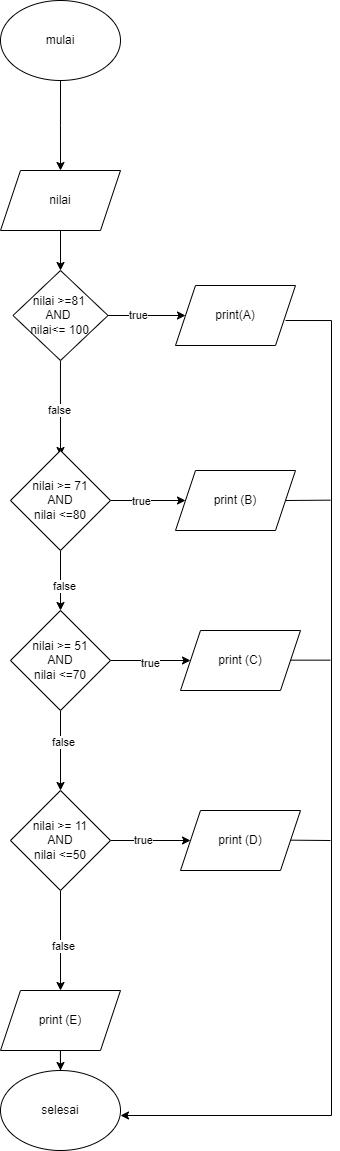

The diagram above was exported from draw.io. Its source (the exported page's mxGraphModel, read from the mxfile embedded in the PNG):
<mxGraphModel dx="607" dy="323" grid="1" gridSize="10" guides="1" tooltips="1" connect="1" arrows="1" fold="1" page="1" pageScale="1" pageWidth="827" pageHeight="1169" background="#ffffff" math="0" shadow="0">
  <root>
    <mxCell id="WIyWlLk6GJQsqaUBKTNV-0" />
    <mxCell id="WIyWlLk6GJQsqaUBKTNV-1" parent="WIyWlLk6GJQsqaUBKTNV-0" />
    <mxCell id="LjrSEnz_mgQbzs7x1CFj-3" value="" style="edgeStyle=orthogonalEdgeStyle;rounded=0;orthogonalLoop=1;jettySize=auto;html=1;" edge="1" parent="WIyWlLk6GJQsqaUBKTNV-1" source="LjrSEnz_mgQbzs7x1CFj-1">
      <mxGeometry relative="1" as="geometry">
        <mxPoint x="380" y="200" as="targetPoint" />
      </mxGeometry>
    </mxCell>
    <mxCell id="LjrSEnz_mgQbzs7x1CFj-1" value="mulai" style="ellipse;whiteSpace=wrap;html=1;" vertex="1" parent="WIyWlLk6GJQsqaUBKTNV-1">
      <mxGeometry x="320" y="30" width="120" height="80" as="geometry" />
    </mxCell>
    <mxCell id="LjrSEnz_mgQbzs7x1CFj-6" value="" style="edgeStyle=orthogonalEdgeStyle;rounded=0;orthogonalLoop=1;jettySize=auto;html=1;" edge="1" parent="WIyWlLk6GJQsqaUBKTNV-1" source="LjrSEnz_mgQbzs7x1CFj-4" target="LjrSEnz_mgQbzs7x1CFj-5">
      <mxGeometry relative="1" as="geometry" />
    </mxCell>
    <mxCell id="LjrSEnz_mgQbzs7x1CFj-4" value="nilai" style="shape=parallelogram;perimeter=parallelogramPerimeter;whiteSpace=wrap;html=1;fixedSize=1;" vertex="1" parent="WIyWlLk6GJQsqaUBKTNV-1">
      <mxGeometry x="320" y="200" width="120" height="60" as="geometry" />
    </mxCell>
    <mxCell id="LjrSEnz_mgQbzs7x1CFj-8" value="" style="edgeStyle=orthogonalEdgeStyle;rounded=0;orthogonalLoop=1;jettySize=auto;html=1;" edge="1" parent="WIyWlLk6GJQsqaUBKTNV-1" source="LjrSEnz_mgQbzs7x1CFj-5" target="LjrSEnz_mgQbzs7x1CFj-7">
      <mxGeometry relative="1" as="geometry" />
    </mxCell>
    <mxCell id="LjrSEnz_mgQbzs7x1CFj-10" value="true" style="edgeLabel;html=1;align=center;verticalAlign=middle;resizable=0;points=[];" vertex="1" connectable="0" parent="LjrSEnz_mgQbzs7x1CFj-8">
      <mxGeometry x="-0.2387" relative="1" as="geometry">
        <mxPoint as="offset" />
      </mxGeometry>
    </mxCell>
    <mxCell id="LjrSEnz_mgQbzs7x1CFj-12" value="" style="edgeStyle=orthogonalEdgeStyle;rounded=0;orthogonalLoop=1;jettySize=auto;html=1;" edge="1" parent="WIyWlLk6GJQsqaUBKTNV-1" source="LjrSEnz_mgQbzs7x1CFj-5">
      <mxGeometry relative="1" as="geometry">
        <mxPoint x="380" y="485" as="targetPoint" />
      </mxGeometry>
    </mxCell>
    <mxCell id="LjrSEnz_mgQbzs7x1CFj-13" value="true" style="edgeLabel;html=1;align=center;verticalAlign=middle;resizable=0;points=[];" vertex="1" connectable="0" parent="LjrSEnz_mgQbzs7x1CFj-12">
      <mxGeometry x="0.0526" y="-3" relative="1" as="geometry">
        <mxPoint as="offset" />
      </mxGeometry>
    </mxCell>
    <mxCell id="LjrSEnz_mgQbzs7x1CFj-29" value="false" style="edgeLabel;html=1;align=center;verticalAlign=middle;resizable=0;points=[];" vertex="1" connectable="0" parent="LjrSEnz_mgQbzs7x1CFj-12">
      <mxGeometry x="0.0581" y="-2" relative="1" as="geometry">
        <mxPoint as="offset" />
      </mxGeometry>
    </mxCell>
    <mxCell id="LjrSEnz_mgQbzs7x1CFj-5" value="&lt;div&gt;&amp;nbsp; &amp;nbsp; nilai &amp;gt;=81 &lt;span style=&quot;white-space: pre;&quot;&gt;&#09;&lt;/span&gt;&lt;/div&gt;&lt;div&gt;AND&amp;nbsp;&lt;/div&gt;&lt;div&gt;nilai&amp;lt;= 100&lt;/div&gt;" style="rhombus;whiteSpace=wrap;html=1;" vertex="1" parent="WIyWlLk6GJQsqaUBKTNV-1">
      <mxGeometry x="332.5" y="300" width="95" height="90" as="geometry" />
    </mxCell>
    <mxCell id="LjrSEnz_mgQbzs7x1CFj-38" style="edgeStyle=orthogonalEdgeStyle;rounded=0;orthogonalLoop=1;jettySize=auto;html=1;exitX=1;exitY=0.5;exitDx=0;exitDy=0;entryX=1;entryY=0.5;entryDx=0;entryDy=0;" edge="1" parent="WIyWlLk6GJQsqaUBKTNV-1">
      <mxGeometry relative="1" as="geometry">
        <mxPoint x="440" y="1145" as="targetPoint" />
        <mxPoint x="605" y="350" as="sourcePoint" />
        <Array as="points">
          <mxPoint x="651" y="350" />
          <mxPoint x="651" y="1145" />
        </Array>
      </mxGeometry>
    </mxCell>
    <mxCell id="LjrSEnz_mgQbzs7x1CFj-7" value="print(A)" style="shape=parallelogram;perimeter=parallelogramPerimeter;whiteSpace=wrap;html=1;fixedSize=1;" vertex="1" parent="WIyWlLk6GJQsqaUBKTNV-1">
      <mxGeometry x="495" y="315" width="120" height="60" as="geometry" />
    </mxCell>
    <mxCell id="LjrSEnz_mgQbzs7x1CFj-16" value="" style="edgeStyle=orthogonalEdgeStyle;rounded=0;orthogonalLoop=1;jettySize=auto;html=1;" edge="1" parent="WIyWlLk6GJQsqaUBKTNV-1" source="LjrSEnz_mgQbzs7x1CFj-14" target="LjrSEnz_mgQbzs7x1CFj-15">
      <mxGeometry relative="1" as="geometry" />
    </mxCell>
    <mxCell id="LjrSEnz_mgQbzs7x1CFj-17" value="false" style="edgeLabel;html=1;align=center;verticalAlign=middle;resizable=0;points=[];" vertex="1" connectable="0" parent="LjrSEnz_mgQbzs7x1CFj-16">
      <mxGeometry x="0.1667" y="4" relative="1" as="geometry">
        <mxPoint as="offset" />
      </mxGeometry>
    </mxCell>
    <mxCell id="LjrSEnz_mgQbzs7x1CFj-25" value="" style="edgeStyle=orthogonalEdgeStyle;rounded=0;orthogonalLoop=1;jettySize=auto;html=1;" edge="1" parent="WIyWlLk6GJQsqaUBKTNV-1" source="LjrSEnz_mgQbzs7x1CFj-14" target="LjrSEnz_mgQbzs7x1CFj-23">
      <mxGeometry relative="1" as="geometry" />
    </mxCell>
    <mxCell id="LjrSEnz_mgQbzs7x1CFj-31" value="true" style="edgeLabel;html=1;align=center;verticalAlign=middle;resizable=0;points=[];" vertex="1" connectable="0" parent="LjrSEnz_mgQbzs7x1CFj-25">
      <mxGeometry x="-0.2" y="-1" relative="1" as="geometry">
        <mxPoint as="offset" />
      </mxGeometry>
    </mxCell>
    <mxCell id="LjrSEnz_mgQbzs7x1CFj-14" value="nilai &amp;gt;= 71&lt;div&gt;AND&lt;/div&gt;&lt;div&gt;nilai &amp;lt;=80&lt;/div&gt;" style="rhombus;whiteSpace=wrap;html=1;" vertex="1" parent="WIyWlLk6GJQsqaUBKTNV-1">
      <mxGeometry x="330" y="480" width="100" height="100" as="geometry" />
    </mxCell>
    <mxCell id="LjrSEnz_mgQbzs7x1CFj-19" value="" style="edgeStyle=orthogonalEdgeStyle;rounded=0;orthogonalLoop=1;jettySize=auto;html=1;" edge="1" parent="WIyWlLk6GJQsqaUBKTNV-1" source="LjrSEnz_mgQbzs7x1CFj-15" target="LjrSEnz_mgQbzs7x1CFj-18">
      <mxGeometry relative="1" as="geometry" />
    </mxCell>
    <mxCell id="LjrSEnz_mgQbzs7x1CFj-32" value="true" style="edgeLabel;html=1;align=center;verticalAlign=middle;resizable=0;points=[];" vertex="1" connectable="0" parent="LjrSEnz_mgQbzs7x1CFj-19">
      <mxGeometry x="-0.025" y="-3" relative="1" as="geometry">
        <mxPoint as="offset" />
      </mxGeometry>
    </mxCell>
    <mxCell id="LjrSEnz_mgQbzs7x1CFj-21" value="" style="edgeStyle=orthogonalEdgeStyle;rounded=0;orthogonalLoop=1;jettySize=auto;html=1;" edge="1" parent="WIyWlLk6GJQsqaUBKTNV-1" source="LjrSEnz_mgQbzs7x1CFj-15" target="LjrSEnz_mgQbzs7x1CFj-20">
      <mxGeometry relative="1" as="geometry" />
    </mxCell>
    <mxCell id="LjrSEnz_mgQbzs7x1CFj-30" value="false" style="edgeLabel;html=1;align=center;verticalAlign=middle;resizable=0;points=[];" vertex="1" connectable="0" parent="LjrSEnz_mgQbzs7x1CFj-21">
      <mxGeometry x="-0.2" y="3" relative="1" as="geometry">
        <mxPoint as="offset" />
      </mxGeometry>
    </mxCell>
    <mxCell id="LjrSEnz_mgQbzs7x1CFj-15" value="nilai &amp;gt;= 51&lt;div&gt;AND&lt;/div&gt;&lt;div&gt;nilai &amp;lt;=70&lt;/div&gt;" style="rhombus;whiteSpace=wrap;html=1;" vertex="1" parent="WIyWlLk6GJQsqaUBKTNV-1">
      <mxGeometry x="330" y="640" width="100" height="100" as="geometry" />
    </mxCell>
    <mxCell id="LjrSEnz_mgQbzs7x1CFj-18" value="print (C)" style="shape=parallelogram;perimeter=parallelogramPerimeter;whiteSpace=wrap;html=1;fixedSize=1;" vertex="1" parent="WIyWlLk6GJQsqaUBKTNV-1">
      <mxGeometry x="500" y="660" width="120" height="60" as="geometry" />
    </mxCell>
    <mxCell id="LjrSEnz_mgQbzs7x1CFj-26" value="" style="edgeStyle=orthogonalEdgeStyle;rounded=0;orthogonalLoop=1;jettySize=auto;html=1;" edge="1" parent="WIyWlLk6GJQsqaUBKTNV-1" source="LjrSEnz_mgQbzs7x1CFj-20" target="LjrSEnz_mgQbzs7x1CFj-22">
      <mxGeometry relative="1" as="geometry" />
    </mxCell>
    <mxCell id="LjrSEnz_mgQbzs7x1CFj-33" value="true" style="edgeLabel;html=1;align=center;verticalAlign=middle;resizable=0;points=[];" vertex="1" connectable="0" parent="LjrSEnz_mgQbzs7x1CFj-26">
      <mxGeometry x="-0.175" relative="1" as="geometry">
        <mxPoint as="offset" />
      </mxGeometry>
    </mxCell>
    <mxCell id="LjrSEnz_mgQbzs7x1CFj-28" value="" style="edgeStyle=orthogonalEdgeStyle;rounded=0;orthogonalLoop=1;jettySize=auto;html=1;" edge="1" parent="WIyWlLk6GJQsqaUBKTNV-1" source="LjrSEnz_mgQbzs7x1CFj-20" target="LjrSEnz_mgQbzs7x1CFj-27">
      <mxGeometry relative="1" as="geometry" />
    </mxCell>
    <mxCell id="LjrSEnz_mgQbzs7x1CFj-34" value="false" style="edgeLabel;html=1;align=center;verticalAlign=middle;resizable=0;points=[];" vertex="1" connectable="0" parent="LjrSEnz_mgQbzs7x1CFj-28">
      <mxGeometry x="0.12" y="3" relative="1" as="geometry">
        <mxPoint as="offset" />
      </mxGeometry>
    </mxCell>
    <mxCell id="LjrSEnz_mgQbzs7x1CFj-20" value="nilai &amp;gt;= 11&lt;div&gt;AND&lt;/div&gt;&lt;div&gt;nilai &amp;lt;=50&lt;/div&gt;" style="rhombus;whiteSpace=wrap;html=1;" vertex="1" parent="WIyWlLk6GJQsqaUBKTNV-1">
      <mxGeometry x="330" y="820" width="100" height="100" as="geometry" />
    </mxCell>
    <mxCell id="LjrSEnz_mgQbzs7x1CFj-22" value="print (D)" style="shape=parallelogram;perimeter=parallelogramPerimeter;whiteSpace=wrap;html=1;fixedSize=1;" vertex="1" parent="WIyWlLk6GJQsqaUBKTNV-1">
      <mxGeometry x="500" y="840" width="120" height="60" as="geometry" />
    </mxCell>
    <mxCell id="LjrSEnz_mgQbzs7x1CFj-23" value="print (B)" style="shape=parallelogram;perimeter=parallelogramPerimeter;whiteSpace=wrap;html=1;fixedSize=1;" vertex="1" parent="WIyWlLk6GJQsqaUBKTNV-1">
      <mxGeometry x="495" y="500" width="120" height="60" as="geometry" />
    </mxCell>
    <mxCell id="LjrSEnz_mgQbzs7x1CFj-37" value="" style="edgeStyle=orthogonalEdgeStyle;rounded=0;orthogonalLoop=1;jettySize=auto;html=1;" edge="1" parent="WIyWlLk6GJQsqaUBKTNV-1" source="LjrSEnz_mgQbzs7x1CFj-27" target="LjrSEnz_mgQbzs7x1CFj-35">
      <mxGeometry relative="1" as="geometry" />
    </mxCell>
    <mxCell id="LjrSEnz_mgQbzs7x1CFj-27" value="print (E)" style="shape=parallelogram;perimeter=parallelogramPerimeter;whiteSpace=wrap;html=1;fixedSize=1;" vertex="1" parent="WIyWlLk6GJQsqaUBKTNV-1">
      <mxGeometry x="320" y="1020" width="120" height="60" as="geometry" />
    </mxCell>
    <mxCell id="LjrSEnz_mgQbzs7x1CFj-35" value="selesai" style="ellipse;whiteSpace=wrap;html=1;" vertex="1" parent="WIyWlLk6GJQsqaUBKTNV-1">
      <mxGeometry x="320" y="1100" width="120" height="80" as="geometry" />
    </mxCell>
    <mxCell id="LjrSEnz_mgQbzs7x1CFj-45" value="" style="endArrow=none;html=1;rounded=0;exitX=1;exitY=0.5;exitDx=0;exitDy=0;" edge="1" parent="WIyWlLk6GJQsqaUBKTNV-1" source="LjrSEnz_mgQbzs7x1CFj-23">
      <mxGeometry width="50" height="50" relative="1" as="geometry">
        <mxPoint x="610" y="529.66" as="sourcePoint" />
        <mxPoint x="650" y="529.66" as="targetPoint" />
      </mxGeometry>
    </mxCell>
    <mxCell id="LjrSEnz_mgQbzs7x1CFj-46" value="" style="endArrow=none;html=1;rounded=0;" edge="1" parent="WIyWlLk6GJQsqaUBKTNV-1">
      <mxGeometry width="50" height="50" relative="1" as="geometry">
        <mxPoint x="610" y="689.66" as="sourcePoint" />
        <mxPoint x="650" y="689.66" as="targetPoint" />
      </mxGeometry>
    </mxCell>
    <mxCell id="LjrSEnz_mgQbzs7x1CFj-47" value="" style="endArrow=none;html=1;rounded=0;" edge="1" parent="WIyWlLk6GJQsqaUBKTNV-1">
      <mxGeometry width="50" height="50" relative="1" as="geometry">
        <mxPoint x="610" y="869.6600000000001" as="sourcePoint" />
        <mxPoint x="650" y="870" as="targetPoint" />
      </mxGeometry>
    </mxCell>
  </root>
</mxGraphModel>